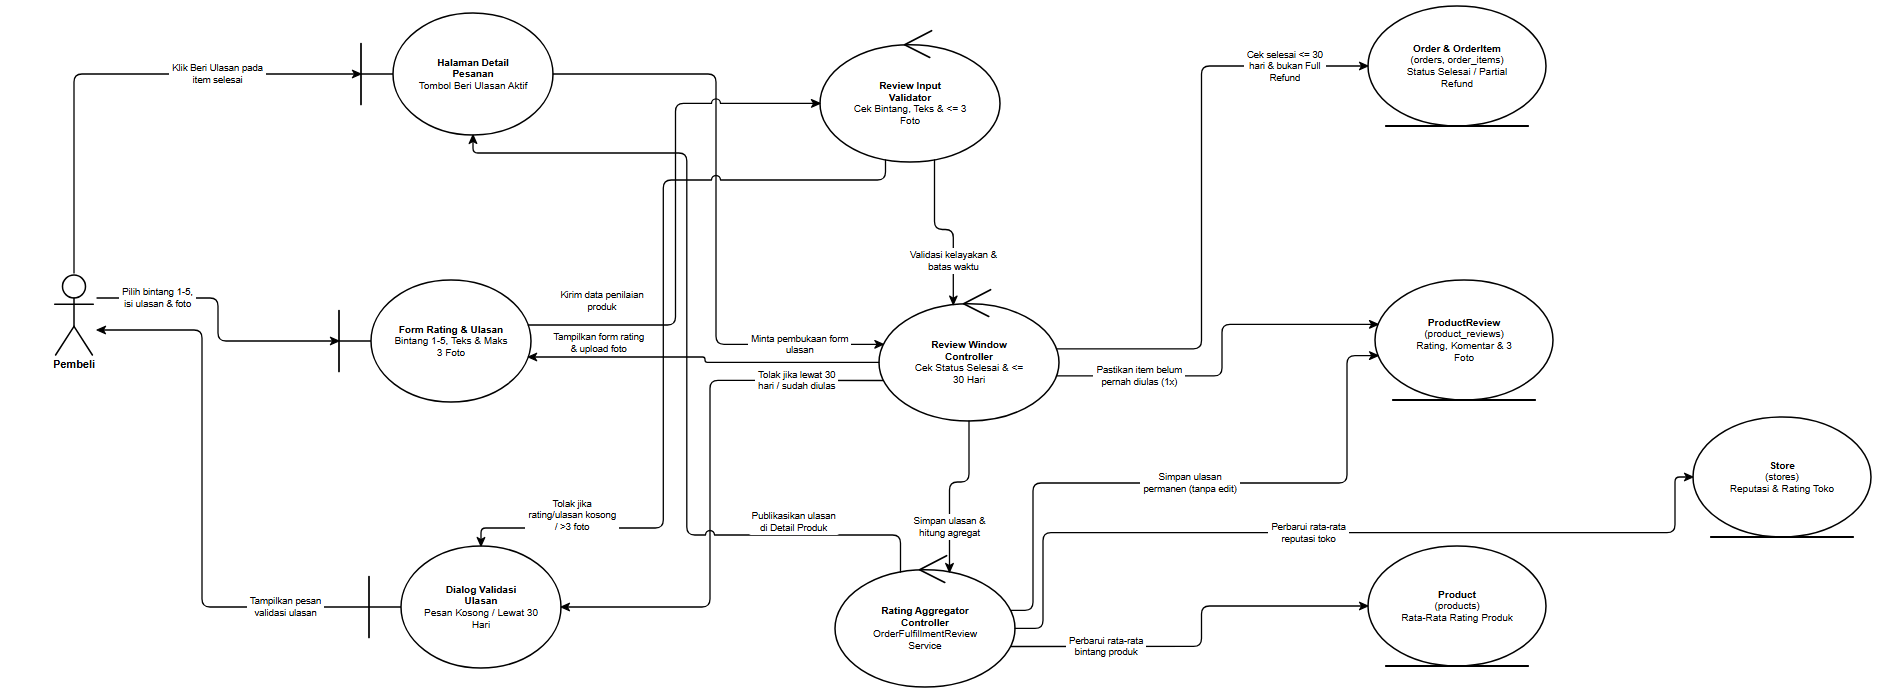

The diagram above was exported from draw.io. Its source (the exported page's mxGraphModel, read from the mxfile embedded in the PNG):
<mxGraphModel dx="1980" dy="800" grid="1" gridSize="10" guides="1" tooltips="1" connect="1" arrows="1" fold="1" page="1" pageScale="1" pageWidth="1980" pageHeight="800" background="#ffffff" math="0" shadow="0">
  <root>
    <mxCell id="0" />
    <mxCell id="1" parent="0" />
    <mxCell id="rd08_A_BUYER" value="Pembeli" style="shape=umlActor;verticalLabelPosition=bottom;verticalAlign=top;html=1;outlineConnect=0;fillColor=#ffffff;strokeColor=#000000;fontColor=#000000;fontFamily=Helvetica;fontSize=11;fontStyle=1;strokeWidth=1.5;" vertex="1" parent="1">
      <mxGeometry x="99" y="323" width="46" height="82" as="geometry" />
    </mxCell>
    <mxCell id="rd08_B_ORDER_FIN" value="&lt;b&gt;Halaman Detail&lt;/b&gt;&lt;br&gt;&lt;b&gt;Pesanan&lt;/b&gt;&lt;br&gt;Tombol Beri Ulasan Aktif" style="shape=umlBoundary;whiteSpace=wrap;html=1;align=center;verticalAlign=middle;spacingLeft=36;spacingRight=12;spacingTop=8;spacingBottom=8;fillColor=#ffffff;strokeColor=#000000;fontColor=#000000;fontFamily=Helvetica;fontSize=10;strokeWidth=1.5;" vertex="1" parent="1">
      <mxGeometry x="409" y="63" width="192" height="122" as="geometry" />
    </mxCell>
    <mxCell id="rd08_B_FORM_REV" value="&lt;b&gt;Form Rating &amp;amp; Ulasan&lt;/b&gt;&lt;br&gt;Bintang 1-5, Teks &amp;amp; Maks&lt;br&gt;3 Foto" style="shape=umlBoundary;whiteSpace=wrap;html=1;align=center;verticalAlign=middle;spacingLeft=36;spacingRight=12;spacingTop=8;spacingBottom=8;fillColor=#ffffff;strokeColor=#000000;fontColor=#000000;fontFamily=Helvetica;fontSize=10;strokeWidth=1.5;" vertex="1" parent="1">
      <mxGeometry x="387" y="330" width="192" height="122" as="geometry" />
    </mxCell>
    <mxCell id="rd08_B_ERR" value="&lt;b&gt;Dialog Validasi&lt;/b&gt;&lt;br&gt;&lt;b&gt;Ulasan&lt;/b&gt;&lt;br&gt;Pesan Kosong / Lewat 30&lt;br&gt;Hari" style="shape=umlBoundary;whiteSpace=wrap;html=1;align=center;verticalAlign=middle;spacingLeft=36;spacingRight=12;spacingTop=8;spacingBottom=8;fillColor=#ffffff;strokeColor=#000000;fontColor=#000000;fontFamily=Helvetica;fontSize=10;strokeWidth=1.5;" vertex="1" parent="1">
      <mxGeometry x="417" y="596" width="192" height="122" as="geometry" />
    </mxCell>
    <mxCell id="rd08_C_INPUT" value="&lt;b&gt;Review Input&lt;/b&gt;&lt;br&gt;&lt;b&gt;Validator&lt;/b&gt;&lt;br&gt;Cek Bintang, Teks &amp;amp; &amp;lt;= 3&lt;br&gt;Foto" style="shape=umlControl;whiteSpace=wrap;html=1;align=center;verticalAlign=middle;spacingTop=18;spacingBottom=8;spacingLeft=12;spacingRight=12;fillColor=#ffffff;strokeColor=#000000;fontColor=#000000;fontFamily=Helvetica;fontSize=10;strokeWidth=1.5;" vertex="1" parent="1">
      <mxGeometry x="868" y="78" width="180" height="134" as="geometry" />
    </mxCell>
    <mxCell id="rd08_C_WINDOW" value="&lt;b&gt;Review Window&lt;/b&gt;&lt;br&gt;&lt;b&gt;Controller&lt;/b&gt;&lt;br&gt;Cek Status Selesai &amp;amp; &amp;lt;=&lt;br&gt;30 Hari" style="shape=umlControl;whiteSpace=wrap;html=1;align=center;verticalAlign=middle;spacingTop=18;spacingBottom=8;spacingLeft=12;spacingRight=12;fillColor=#ffffff;strokeColor=#000000;fontColor=#000000;fontFamily=Helvetica;fontSize=10;strokeWidth=1.5;" vertex="1" parent="1">
      <mxGeometry x="927" y="337" width="180" height="134" as="geometry" />
    </mxCell>
    <mxCell id="rd08_C_RATING" value="&lt;b&gt;Rating Aggregator&lt;/b&gt;&lt;br&gt;&lt;b&gt;Controller&lt;/b&gt;&lt;br&gt;OrderFulfillmentReview&lt;br&gt;Service" style="shape=umlControl;whiteSpace=wrap;html=1;align=center;verticalAlign=middle;spacingTop=18;spacingBottom=8;spacingLeft=12;spacingRight=12;fillColor=#ffffff;strokeColor=#000000;fontColor=#000000;fontFamily=Helvetica;fontSize=10;strokeWidth=1.5;" vertex="1" parent="1">
      <mxGeometry x="883" y="603" width="180" height="134" as="geometry" />
    </mxCell>
    <mxCell id="rd08_E_ORDER" value="&lt;b&gt;Order &amp;amp; OrderItem&lt;/b&gt;&lt;br&gt;(orders, order_items)&lt;br&gt;Status Selesai / Partial&lt;br&gt;Refund" style="shape=umlEntity;whiteSpace=wrap;html=1;align=center;verticalAlign=middle;spacingBottom=8;spacingTop=8;spacingLeft=12;spacingRight=12;fillColor=#ffffff;strokeColor=#000000;fontColor=#000000;fontFamily=Helvetica;fontSize=10;strokeWidth=1.5;" vertex="1" parent="1">
      <mxGeometry x="1416" y="56" width="178" height="120" as="geometry" />
    </mxCell>
    <mxCell id="rd08_E_REV" value="&lt;b&gt;ProductReview&lt;/b&gt;&lt;br&gt;(product_reviews)&lt;br&gt;Rating, Komentar &amp;amp; 3&lt;br&gt;Foto" style="shape=umlEntity;whiteSpace=wrap;html=1;align=center;verticalAlign=middle;spacingBottom=8;spacingTop=8;spacingLeft=12;spacingRight=12;fillColor=#ffffff;strokeColor=#000000;fontColor=#000000;fontFamily=Helvetica;fontSize=10;strokeWidth=1.5;" vertex="1" parent="1">
      <mxGeometry x="1423" y="330" width="178" height="120" as="geometry" />
    </mxCell>
    <mxCell id="rd08_E_PROD" value="&lt;b&gt;Product&lt;/b&gt;&lt;br&gt;(products)&lt;br&gt;Rata-Rata Rating Produk" style="shape=umlEntity;whiteSpace=wrap;html=1;align=center;verticalAlign=middle;spacingBottom=8;spacingTop=8;spacingLeft=12;spacingRight=12;fillColor=#ffffff;strokeColor=#000000;fontColor=#000000;fontFamily=Helvetica;fontSize=10;strokeWidth=1.5;" vertex="1" parent="1">
      <mxGeometry x="1416" y="596" width="178" height="120" as="geometry" />
    </mxCell>
    <mxCell id="rd08_E_STORE" value="&lt;b&gt;Store&lt;/b&gt;&lt;br&gt;(stores)&lt;br&gt;Reputasi &amp;amp; Rating Toko" style="shape=umlEntity;whiteSpace=wrap;html=1;align=center;verticalAlign=middle;spacingBottom=8;spacingTop=8;spacingLeft=12;spacingRight=12;fillColor=#ffffff;strokeColor=#000000;fontColor=#000000;fontFamily=Helvetica;fontSize=10;strokeWidth=1.5;" vertex="1" parent="1">
      <mxGeometry x="1741" y="467" width="178" height="120" as="geometry" />
    </mxCell>
    <mxCell id="rd08_e1" value="Klik Beri Ulasan pada&lt;br&gt;item selesai" style="edgeStyle=none;rounded=1;arcSize=8;jumpStyle=arc;jumpSize=7;orthogonalLoop=1;jettySize=auto;html=1;exitX=0.5;exitY=0;exitDx=0;exitDy=0;exitPerimeter=0;entryX=0;entryY=0.5;entryDx=0;entryDy=0;entryPerimeter=0;endArrow=classic;endFill=1;startArrow=none;strokeColor=#000000;strokeWidth=1.3;fontSize=9.5;fontFamily=Helvetica;fontColor=#000000;labelBackgroundColor=#ffffff;" edge="1" parent="1" source="rd08_A_BUYER" target="rd08_B_ORDER_FIN">
      <mxGeometry x="0.4095" relative="1" as="geometry">
        <Array as="points">
          <mxPoint x="122" y="124" />
        </Array>
      </mxGeometry>
    </mxCell>
    <mxCell id="rd08_e2" value="Minta pembukaan form&lt;br&gt;ulasan" style="edgeStyle=none;rounded=1;arcSize=8;jumpStyle=arc;jumpSize=7;orthogonalLoop=1;jettySize=auto;html=1;exitX=1;exitY=0.5;exitDx=0;exitDy=0;exitPerimeter=0;entryX=0.0244;entryY=0.4276;entryDx=0;entryDy=0;entryPerimeter=0;endArrow=classic;endFill=1;startArrow=none;strokeColor=#000000;strokeWidth=1.3;fontSize=9.5;fontFamily=Helvetica;fontColor=#000000;labelBackgroundColor=#ffffff;" edge="1" parent="1" source="rd08_B_ORDER_FIN" target="rd08_C_WINDOW">
      <mxGeometry x="0.7213" relative="1" as="geometry">
        <Array as="points">
          <mxPoint x="764" y="124" />
          <mxPoint x="764" y="394.3" />
        </Array>
      </mxGeometry>
    </mxCell>
    <mxCell id="rd08_e3" value="Tampilkan form rating&lt;br&gt;&amp; upload foto" style="edgeStyle=none;rounded=1;arcSize=8;jumpStyle=arc;jumpSize=7;orthogonalLoop=1;jettySize=auto;html=1;exitX=0;exitY=0.5625;exitDx=0;exitDy=0;exitPerimeter=0;entryX=0.9854;entryY=0.631;entryDx=0;entryDy=0;entryPerimeter=0;endArrow=classic;endFill=1;startArrow=none;strokeColor=#000000;strokeWidth=1.3;fontSize=9.5;fontFamily=Helvetica;fontColor=#000000;labelBackgroundColor=#ffffff;" edge="1" parent="1" source="rd08_C_WINDOW" target="rd08_B_FORM_REV">
      <mxGeometry x="0.5037" relative="1" as="geometry">
        <mxPoint x="-18" y="-14" as="offset" />
        <Array as="points">
          <mxPoint x="753" y="412.4" />
          <mxPoint x="753" y="407" />
        </Array>
      </mxGeometry>
    </mxCell>
    <mxCell id="rd08_e4" value="Pilih bintang 1-5,&lt;br&gt;isi ulasan &amp; foto" style="edgeStyle=none;rounded=1;arcSize=8;jumpStyle=arc;jumpSize=7;orthogonalLoop=1;jettySize=auto;html=1;exitX=1;exitY=0.3049;exitDx=0;exitDy=0;exitPerimeter=0;entryX=0;entryY=0.5;entryDx=0;entryDy=0;entryPerimeter=0;endArrow=classic;endFill=1;startArrow=none;strokeColor=#000000;strokeWidth=1.3;fontSize=9.5;fontFamily=Helvetica;fontColor=#000000;labelBackgroundColor=#ffffff;" edge="1" parent="1" source="rd08_A_BUYER" target="rd08_B_FORM_REV">
      <mxGeometry x="-0.5754" relative="1" as="geometry">
        <Array as="points">
          <mxPoint x="266" y="348" />
          <mxPoint x="266" y="391" />
        </Array>
      </mxGeometry>
    </mxCell>
    <mxCell id="rd08_e5" value="Kirim data penilaian&lt;br&gt;produk" style="edgeStyle=none;rounded=1;arcSize=8;jumpStyle=arc;jumpSize=7;orthogonalLoop=1;jettySize=auto;html=1;exitX=0.9854;exitY=0.369;exitDx=0;exitDy=0;exitPerimeter=0;entryX=0;entryY=0.5625;entryDx=0;entryDy=0;entryPerimeter=0;endArrow=classic;endFill=1;startArrow=none;strokeColor=#000000;strokeWidth=1.3;fontSize=9.5;fontFamily=Helvetica;fontColor=#000000;labelBackgroundColor=#ffffff;" edge="1" parent="1" source="rd08_B_FORM_REV" target="rd08_C_INPUT">
      <mxGeometry x="-0.7131" relative="1" as="geometry">
        <mxPoint x="0" y="-24" as="offset" />
        <Array as="points">
          <mxPoint x="723.5" y="375" />
          <mxPoint x="723.5" y="153.4" />
        </Array>
      </mxGeometry>
    </mxCell>
    <mxCell id="rd08_e6" value="Tolak jika&lt;br&gt;rating/ulasan kosong&lt;br&gt;/ &gt;3 foto" style="edgeStyle=none;rounded=1;arcSize=8;jumpStyle=arc;jumpSize=7;orthogonalLoop=1;jettySize=auto;html=1;exitX=0.364;exitY=0.9835;exitDx=0;exitDy=0;exitPerimeter=0;entryX=0.5833;entryY=0;entryDx=0;entryDy=0;entryPerimeter=0;endArrow=classic;endFill=1;startArrow=none;strokeColor=#000000;strokeWidth=1.3;fontSize=9.5;fontFamily=Helvetica;fontColor=#000000;labelBackgroundColor=#ffffff;" edge="1" parent="1" source="rd08_C_INPUT" target="rd08_B_ERR">
      <mxGeometry x="0.724" relative="1" as="geometry">
        <mxPoint x="0" y="-13" as="offset" />
        <Array as="points">
          <mxPoint x="933.5" y="230" />
          <mxPoint x="711.3" y="230" />
          <mxPoint x="711.3" y="578" />
          <mxPoint x="529" y="578" />
        </Array>
      </mxGeometry>
    </mxCell>
    <mxCell id="rd08_e7" value="Validasi kelayakan &amp;&lt;br&gt;batas waktu" style="edgeStyle=none;rounded=1;arcSize=8;jumpStyle=arc;jumpSize=7;orthogonalLoop=1;jettySize=auto;html=1;exitX=0.636;exitY=0.9835;exitDx=0;exitDy=0;exitPerimeter=0;entryX=0.413;entryY=0.1317;entryDx=0;entryDy=0;entryPerimeter=0;endArrow=classic;endFill=1;startArrow=none;strokeColor=#000000;strokeWidth=1.3;fontSize=9.5;fontFamily=Helvetica;fontColor=#000000;labelBackgroundColor=#ffffff;" edge="1" parent="1" source="rd08_C_INPUT" target="rd08_C_WINDOW">
      <mxGeometry x="0.4675" relative="1" as="geometry">
        <Array as="points">
          <mxPoint x="982.5" y="279.5" />
          <mxPoint x="1001.3" y="279.5" />
        </Array>
      </mxGeometry>
    </mxCell>
    <mxCell id="rd08_e8" value="Cek selesai &lt;= 30&lt;br&gt;hari &amp; bukan Full&lt;br&gt;Refund" style="edgeStyle=none;rounded=1;arcSize=8;jumpStyle=arc;jumpSize=7;orthogonalLoop=1;jettySize=auto;html=1;exitX=0.9865;exitY=0.4613;exitDx=0;exitDy=0;exitPerimeter=0;entryX=0;entryY=0.5;entryDx=0;entryDy=0;entryPerimeter=0;endArrow=classic;endFill=1;startArrow=none;strokeColor=#000000;strokeWidth=1.3;fontSize=9.5;fontFamily=Helvetica;fontColor=#000000;labelBackgroundColor=#ffffff;" edge="1" parent="1" source="rd08_C_WINDOW" target="rd08_E_ORDER">
      <mxGeometry x="0.7198" relative="1" as="geometry">
        <Array as="points">
          <mxPoint x="1249.5" y="398.8" />
          <mxPoint x="1249.5" y="116" />
        </Array>
      </mxGeometry>
    </mxCell>
    <mxCell id="rd08_e9" value="Pastikan item belum&lt;br&gt;pernah diulas (1x)" style="edgeStyle=none;rounded=1;arcSize=8;jumpStyle=arc;jumpSize=7;orthogonalLoop=1;jettySize=auto;html=1;exitX=0.9865;exitY=0.6637;exitDx=0;exitDy=0;exitPerimeter=0;entryX=0.0173;entryY=0.3697;entryDx=0;entryDy=0;entryPerimeter=0;endArrow=classic;endFill=1;startArrow=none;strokeColor=#000000;strokeWidth=1.3;fontSize=9.5;fontFamily=Helvetica;fontColor=#000000;labelBackgroundColor=#ffffff;" edge="1" parent="1" source="rd08_C_WINDOW" target="rd08_E_REV">
      <mxGeometry x="-0.5566" relative="1" as="geometry">
        <Array as="points">
          <mxPoint x="1270" y="425.9" />
          <mxPoint x="1270" y="374.4" />
        </Array>
      </mxGeometry>
    </mxCell>
    <mxCell id="rd08_e10" value="Tolak jika lewat 30&lt;br&gt;hari / sudah diulas" style="edgeStyle=none;rounded=1;arcSize=8;jumpStyle=arc;jumpSize=7;orthogonalLoop=1;jettySize=auto;html=1;exitX=0.0244;exitY=0.6974;exitDx=0;exitDy=0;exitPerimeter=0;entryX=1;entryY=0.5;entryDx=0;entryDy=0;entryPerimeter=0;endArrow=classic;endFill=1;startArrow=none;strokeColor=#000000;strokeWidth=1.3;fontSize=9.5;fontFamily=Helvetica;fontColor=#000000;labelBackgroundColor=#ffffff;" edge="1" parent="1" source="rd08_C_WINDOW" target="rd08_B_ERR">
      <mxGeometry x="-0.6841" relative="1" as="geometry">
        <Array as="points">
          <mxPoint x="758" y="430.4" />
          <mxPoint x="758" y="657" />
        </Array>
      </mxGeometry>
    </mxCell>
    <mxCell id="rd08_e11" value="Simpan ulasan &amp;&lt;br&gt;hitung agregat" style="edgeStyle=none;rounded=1;arcSize=8;jumpStyle=arc;jumpSize=7;orthogonalLoop=1;jettySize=auto;html=1;exitX=0.5;exitY=1;exitDx=0;exitDy=0;exitPerimeter=0;entryX=0.636;entryY=0.1415;entryDx=0;entryDy=0;entryPerimeter=0;endArrow=classic;endFill=1;startArrow=none;strokeColor=#000000;strokeWidth=1.3;fontSize=9.5;fontFamily=Helvetica;fontColor=#000000;labelBackgroundColor=#ffffff;" edge="1" parent="1" source="rd08_C_WINDOW" target="rd08_C_RATING">
      <mxGeometry x="0.4723" relative="1" as="geometry">
        <Array as="points">
          <mxPoint x="1017" y="532" />
          <mxPoint x="997.5" y="532" />
        </Array>
      </mxGeometry>
    </mxCell>
    <mxCell id="rd08_e12" value="Simpan ulasan&lt;br&gt;permanen (tanpa edit)" style="edgeStyle=none;rounded=1;arcSize=8;jumpStyle=arc;jumpSize=7;orthogonalLoop=1;jettySize=auto;html=1;exitX=0.9756;exitY=0.4276;exitDx=0;exitDy=0;exitPerimeter=0;entryX=0.0173;entryY=0.6303;entryDx=0;entryDy=0;entryPerimeter=0;endArrow=classic;endFill=1;startArrow=none;strokeColor=#000000;strokeWidth=1.3;fontSize=9.5;fontFamily=Helvetica;fontColor=#000000;labelBackgroundColor=#ffffff;" edge="1" parent="1" source="rd08_C_RATING" target="rd08_E_REV">
      <mxGeometry x="-0.014" relative="1" as="geometry">
        <Array as="points">
          <mxPoint x="1081" y="660.3" />
          <mxPoint x="1081" y="533" />
          <mxPoint x="1395" y="533" />
          <mxPoint x="1395" y="405.6" />
        </Array>
      </mxGeometry>
    </mxCell>
    <mxCell id="rd08_e13" value="Perbarui rata-rata&lt;br&gt;bintang produk" style="edgeStyle=none;rounded=1;arcSize=8;jumpStyle=arc;jumpSize=7;orthogonalLoop=1;jettySize=auto;html=1;exitX=0.9756;exitY=0.6974;exitDx=0;exitDy=0;exitPerimeter=0;entryX=0;entryY=0.5;entryDx=0;entryDy=0;entryPerimeter=0;endArrow=classic;endFill=1;startArrow=none;strokeColor=#000000;strokeWidth=1.3;fontSize=9.5;fontFamily=Helvetica;fontColor=#000000;labelBackgroundColor=#ffffff;" edge="1" parent="1" source="rd08_C_RATING" target="rd08_E_PROD">
      <mxGeometry x="-0.5202" relative="1" as="geometry">
        <Array as="points">
          <mxPoint x="1249.5" y="696.4" />
          <mxPoint x="1249.5" y="656" />
        </Array>
      </mxGeometry>
    </mxCell>
    <mxCell id="rd08_e14" value="Perbarui rata-rata&lt;br&gt;reputasi toko" style="edgeStyle=none;rounded=1;arcSize=8;jumpStyle=arc;jumpSize=7;orthogonalLoop=1;jettySize=auto;html=1;exitX=1;exitY=0.5625;exitDx=0;exitDy=0;exitPerimeter=0;entryX=0;entryY=0.5;entryDx=0;entryDy=0;entryPerimeter=0;endArrow=classic;endFill=1;startArrow=none;strokeColor=#000000;strokeWidth=1.3;fontSize=9.5;fontFamily=Helvetica;fontColor=#000000;labelBackgroundColor=#ffffff;" edge="1" parent="1" source="rd08_C_RATING" target="rd08_E_STORE">
      <mxGeometry x="-0.0616" relative="1" as="geometry">
        <Array as="points">
          <mxPoint x="1091" y="678.4" />
          <mxPoint x="1091" y="582.7" />
          <mxPoint x="1723" y="582.7" />
          <mxPoint x="1723" y="527" />
        </Array>
      </mxGeometry>
    </mxCell>
    <mxCell id="rd08_e15" value="Publikasikan ulasan&lt;br&gt;di Detail Produk" style="edgeStyle=none;rounded=1;arcSize=8;jumpStyle=arc;jumpSize=7;orthogonalLoop=1;jettySize=auto;html=1;exitX=0.364;exitY=0.1415;exitDx=0;exitDy=0;exitPerimeter=0;entryX=0.5833;entryY=1;entryDx=0;entryDy=0;entryPerimeter=0;endArrow=classic;endFill=1;startArrow=none;strokeColor=#000000;strokeWidth=1.3;fontSize=9.5;fontFamily=Helvetica;fontColor=#000000;labelBackgroundColor=#ffffff;" edge="1" parent="1" source="rd08_C_RATING" target="rd08_B_ORDER_FIN">
      <mxGeometry x="-0.6672" relative="1" as="geometry">
        <mxPoint x="0" y="-13" as="offset" />
        <Array as="points">
          <mxPoint x="948.5" y="585" />
          <mxPoint x="734.8" y="585" />
          <mxPoint x="734.8" y="203" />
          <mxPoint x="521" y="203" />
        </Array>
      </mxGeometry>
    </mxCell>
    <mxCell id="rd08_e16" value="Tampilkan pesan&lt;br&gt;validasi ulasan" style="edgeStyle=none;rounded=1;arcSize=8;jumpStyle=arc;jumpSize=7;orthogonalLoop=1;jettySize=auto;html=1;exitX=0;exitY=0.5;exitDx=0;exitDy=0;exitPerimeter=0;entryX=1;entryY=0.6951;entryDx=0;entryDy=0;entryPerimeter=0;endArrow=classic;endFill=1;startArrow=none;strokeColor=#000000;strokeWidth=1.3;fontSize=9.5;fontFamily=Helvetica;fontColor=#000000;labelBackgroundColor=#ffffff;" edge="1" parent="1" source="rd08_B_ERR" target="rd08_A_BUYER">
      <mxGeometry x="-0.6958" relative="1" as="geometry">
        <Array as="points">
          <mxPoint x="250" y="657" />
          <mxPoint x="250" y="380" />
        </Array>
      </mxGeometry>
    </mxCell>
  </root>
</mxGraphModel>